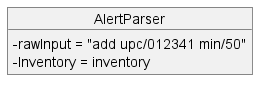

The diagram above was rendered by PlantUML. Its source (embedded in the PNG):
@startuml
'https://plantuml.com/object-diagram
skinparam classAttributeIconSize 0
object AlertParser{
    - rawInput = "add upc/012341 min/50"
    - Inventory = inventory
}

@enduml